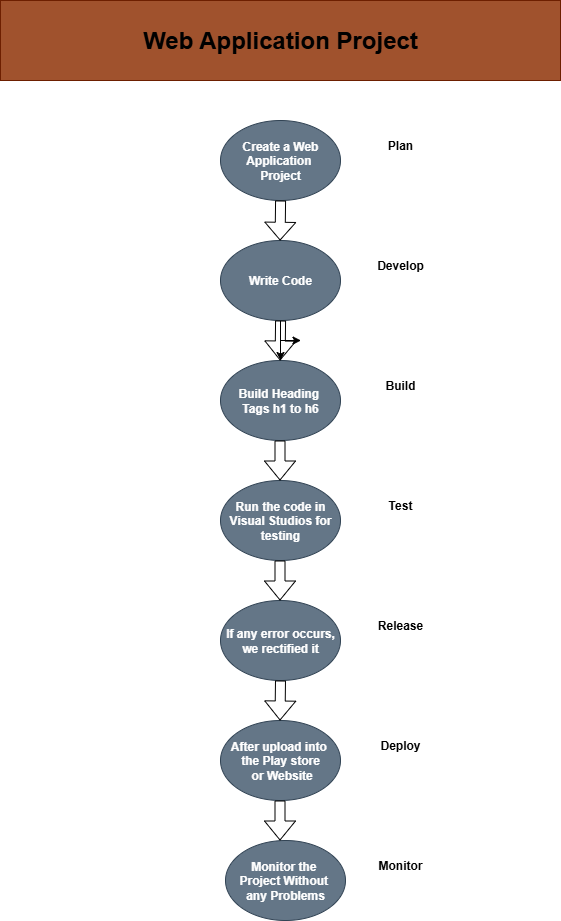

The diagram above was exported from draw.io. Its source (the exported page's mxGraphModel, read from the mxfile embedded in the PNG):
<mxGraphModel dx="868" dy="478" grid="1" gridSize="10" guides="1" tooltips="1" connect="1" arrows="1" fold="1" page="1" pageScale="1" pageWidth="850" pageHeight="1100" background="light-dark(#FFFFFF,#FFFFFF)" math="0" shadow="0">
  <root>
    <mxCell id="0" />
    <mxCell id="1" parent="0" />
    <mxCell id="rMOYVIh5DKMRhRrA4tVs-2" value="&lt;b&gt;Create a Web Application&amp;nbsp;&lt;/b&gt;&lt;div&gt;&lt;b&gt;Project&lt;/b&gt;&lt;/div&gt;" style="ellipse;whiteSpace=wrap;html=1;fillColor=#647687;strokeColor=#314354;fontColor=#ffffff;" vertex="1" parent="1">
      <mxGeometry x="360" y="160" width="120" height="80" as="geometry" />
    </mxCell>
    <mxCell id="rMOYVIh5DKMRhRrA4tVs-12" value="" style="edgeStyle=orthogonalEdgeStyle;rounded=0;orthogonalLoop=1;jettySize=auto;html=1;" edge="1" parent="1" source="rMOYVIh5DKMRhRrA4tVs-3" target="rMOYVIh5DKMRhRrA4tVs-4">
      <mxGeometry relative="1" as="geometry" />
    </mxCell>
    <mxCell id="rMOYVIh5DKMRhRrA4tVs-3" value="&lt;b&gt;Write Code&lt;/b&gt;" style="ellipse;whiteSpace=wrap;html=1;strokeColor=#314354;fillColor=#647687;fontColor=#ffffff;" vertex="1" parent="1">
      <mxGeometry x="360" y="280" width="120" height="80" as="geometry" />
    </mxCell>
    <mxCell id="rMOYVIh5DKMRhRrA4tVs-33" style="edgeStyle=orthogonalEdgeStyle;rounded=0;orthogonalLoop=1;jettySize=auto;html=1;" edge="1" parent="1" source="rMOYVIh5DKMRhRrA4tVs-4">
      <mxGeometry relative="1" as="geometry">
        <mxPoint x="440" y="380" as="targetPoint" />
      </mxGeometry>
    </mxCell>
    <mxCell id="rMOYVIh5DKMRhRrA4tVs-4" value="&lt;b&gt;Build Heading&amp;nbsp;&lt;/b&gt;&lt;div&gt;&lt;b&gt;Tags h1 to h6&lt;/b&gt;&lt;/div&gt;" style="ellipse;whiteSpace=wrap;html=1;strokeColor=#314354;fillColor=#647687;fontColor=#ffffff;" vertex="1" parent="1">
      <mxGeometry x="360" y="400" width="120" height="80" as="geometry" />
    </mxCell>
    <mxCell id="rMOYVIh5DKMRhRrA4tVs-5" value="&lt;b&gt;Run the code in Visual Studios for testing&lt;/b&gt;" style="ellipse;whiteSpace=wrap;html=1;strokeColor=#314354;fillColor=#647687;fontColor=#ffffff;" vertex="1" parent="1">
      <mxGeometry x="360" y="520" width="120" height="80" as="geometry" />
    </mxCell>
    <mxCell id="rMOYVIh5DKMRhRrA4tVs-6" value="&lt;b&gt;If any error occurs, we rectified it&lt;/b&gt;" style="ellipse;whiteSpace=wrap;html=1;strokeColor=#314354;fillColor=#647687;fontColor=#ffffff;" vertex="1" parent="1">
      <mxGeometry x="360" y="640" width="120" height="80" as="geometry" />
    </mxCell>
    <mxCell id="rMOYVIh5DKMRhRrA4tVs-7" value="&lt;b&gt;After upload into&amp;nbsp;&lt;/b&gt;&lt;div&gt;&lt;b&gt;the Play store&lt;/b&gt;&lt;/div&gt;&lt;div&gt;&lt;b&gt;&amp;nbsp;or Website&lt;/b&gt;&lt;/div&gt;" style="ellipse;whiteSpace=wrap;html=1;strokeColor=#314354;fillColor=#647687;fontColor=#ffffff;" vertex="1" parent="1">
      <mxGeometry x="360" y="760" width="120" height="80" as="geometry" />
    </mxCell>
    <mxCell id="rMOYVIh5DKMRhRrA4tVs-8" value="&lt;b&gt;Monitor the&amp;nbsp;&lt;/b&gt;&lt;div&gt;&lt;b&gt;Project Without&amp;nbsp;&lt;/b&gt;&lt;/div&gt;&lt;div&gt;&lt;b&gt;any Problems&lt;/b&gt;&lt;/div&gt;" style="ellipse;whiteSpace=wrap;html=1;strokeColor=#314354;fillColor=#647687;fontColor=#ffffff;" vertex="1" parent="1">
      <mxGeometry x="365" y="880" width="120" height="80" as="geometry" />
    </mxCell>
    <mxCell id="rMOYVIh5DKMRhRrA4tVs-11" value="" style="shape=flexArrow;endArrow=classic;html=1;rounded=0;fillColor=light-dark(transparent,#000000);width=10;endSize=5.575;" edge="1" parent="1">
      <mxGeometry width="50" height="50" relative="1" as="geometry">
        <mxPoint x="420.08" y="240" as="sourcePoint" />
        <mxPoint x="419.58" y="280" as="targetPoint" />
      </mxGeometry>
    </mxCell>
    <mxCell id="rMOYVIh5DKMRhRrA4tVs-14" value="" style="shape=flexArrow;endArrow=classic;html=1;rounded=0;exitX=0.5;exitY=1;exitDx=0;exitDy=0;fillColor=light-dark(transparent,#000000);" edge="1" parent="1">
      <mxGeometry width="50" height="50" relative="1" as="geometry">
        <mxPoint x="419.5" y="480" as="sourcePoint" />
        <mxPoint x="419.5" y="520" as="targetPoint" />
      </mxGeometry>
    </mxCell>
    <mxCell id="rMOYVIh5DKMRhRrA4tVs-15" value="" style="shape=flexArrow;endArrow=classic;html=1;rounded=0;exitX=0.5;exitY=1;exitDx=0;exitDy=0;fillColor=light-dark(transparent,#000000);" edge="1" parent="1">
      <mxGeometry width="50" height="50" relative="1" as="geometry">
        <mxPoint x="419.5" y="600" as="sourcePoint" />
        <mxPoint x="419.5" y="640" as="targetPoint" />
      </mxGeometry>
    </mxCell>
    <mxCell id="rMOYVIh5DKMRhRrA4tVs-16" value="" style="shape=flexArrow;endArrow=classic;html=1;rounded=0;fillColor=light-dark(transparent,#000000);" edge="1" parent="1">
      <mxGeometry width="50" height="50" relative="1" as="geometry">
        <mxPoint x="420" y="720" as="sourcePoint" />
        <mxPoint x="419.5" y="760" as="targetPoint" />
      </mxGeometry>
    </mxCell>
    <mxCell id="rMOYVIh5DKMRhRrA4tVs-17" value="" style="shape=flexArrow;endArrow=classic;html=1;rounded=0;exitX=0.5;exitY=1;exitDx=0;exitDy=0;fillColor=light-dark(transparent,#000000);" edge="1" parent="1">
      <mxGeometry width="50" height="50" relative="1" as="geometry">
        <mxPoint x="419.5" y="840" as="sourcePoint" />
        <mxPoint x="419.5" y="880" as="targetPoint" />
      </mxGeometry>
    </mxCell>
    <mxCell id="rMOYVIh5DKMRhRrA4tVs-19" value="&lt;h1&gt;&lt;font&gt;Web Application Project&lt;/font&gt;&lt;/h1&gt;" style="text;html=1;align=center;verticalAlign=middle;whiteSpace=wrap;rounded=0;fillColor=#a0522d;fontColor=light-dark(#000000,#000000);strokeColor=#6D1F00;fontStyle=0" vertex="1" parent="1">
      <mxGeometry x="140" y="40" width="560" height="80" as="geometry" />
    </mxCell>
    <mxCell id="rMOYVIh5DKMRhRrA4tVs-22" value="&lt;font style=&quot;color: light-dark(rgb(0, 0, 0), rgb(0, 0, 0));&quot;&gt;&lt;b&gt;Plan&lt;/b&gt;&lt;/font&gt;" style="text;html=1;align=center;verticalAlign=middle;whiteSpace=wrap;rounded=0;" vertex="1" parent="1">
      <mxGeometry x="510" y="170" width="60" height="30" as="geometry" />
    </mxCell>
    <mxCell id="rMOYVIh5DKMRhRrA4tVs-27" value="&lt;font style=&quot;color: light-dark(rgb(0, 0, 0), rgb(0, 0, 0));&quot;&gt;&lt;b&gt;Develop&lt;/b&gt;&lt;/font&gt;" style="text;html=1;align=center;verticalAlign=middle;whiteSpace=wrap;rounded=0;" vertex="1" parent="1">
      <mxGeometry x="510" y="290" width="60" height="30" as="geometry" />
    </mxCell>
    <mxCell id="rMOYVIh5DKMRhRrA4tVs-28" value="&lt;font style=&quot;color: light-dark(rgb(0, 0, 0), rgb(0, 0, 0));&quot;&gt;&lt;b&gt;Build&lt;/b&gt;&lt;/font&gt;" style="text;html=1;align=center;verticalAlign=middle;whiteSpace=wrap;rounded=0;" vertex="1" parent="1">
      <mxGeometry x="510" y="410" width="60" height="30" as="geometry" />
    </mxCell>
    <mxCell id="rMOYVIh5DKMRhRrA4tVs-29" value="&lt;font style=&quot;color: light-dark(rgb(0, 0, 0), rgb(0, 0, 0));&quot;&gt;&lt;b&gt;Test&lt;/b&gt;&lt;/font&gt;" style="text;html=1;align=center;verticalAlign=middle;whiteSpace=wrap;rounded=0;" vertex="1" parent="1">
      <mxGeometry x="510" y="530" width="60" height="30" as="geometry" />
    </mxCell>
    <mxCell id="rMOYVIh5DKMRhRrA4tVs-30" value="&lt;font style=&quot;color: light-dark(rgb(0, 0, 0), rgb(0, 0, 0));&quot;&gt;&lt;b&gt;Release&lt;/b&gt;&lt;/font&gt;" style="text;html=1;align=center;verticalAlign=middle;whiteSpace=wrap;rounded=0;" vertex="1" parent="1">
      <mxGeometry x="510" y="650" width="60" height="30" as="geometry" />
    </mxCell>
    <mxCell id="rMOYVIh5DKMRhRrA4tVs-31" value="&lt;font style=&quot;color: light-dark(rgb(0, 0, 0), rgb(0, 0, 0));&quot;&gt;&lt;b&gt;Deploy&lt;/b&gt;&lt;/font&gt;" style="text;html=1;align=center;verticalAlign=middle;whiteSpace=wrap;rounded=0;" vertex="1" parent="1">
      <mxGeometry x="510" y="770" width="60" height="30" as="geometry" />
    </mxCell>
    <mxCell id="rMOYVIh5DKMRhRrA4tVs-32" value="&lt;font style=&quot;color: light-dark(rgb(0, 0, 0), rgb(0, 0, 0));&quot;&gt;&lt;b&gt;Monitor&lt;/b&gt;&lt;/font&gt;" style="text;html=1;align=center;verticalAlign=middle;whiteSpace=wrap;rounded=0;" vertex="1" parent="1">
      <mxGeometry x="510" y="890" width="60" height="30" as="geometry" />
    </mxCell>
    <mxCell id="rMOYVIh5DKMRhRrA4tVs-34" value="" style="shape=flexArrow;endArrow=classic;html=1;rounded=0;fillColor=light-dark(transparent,#000000);" edge="1" parent="1">
      <mxGeometry width="50" height="50" relative="1" as="geometry">
        <mxPoint x="420.08" y="360" as="sourcePoint" />
        <mxPoint x="419.58" y="400" as="targetPoint" />
      </mxGeometry>
    </mxCell>
  </root>
</mxGraphModel>